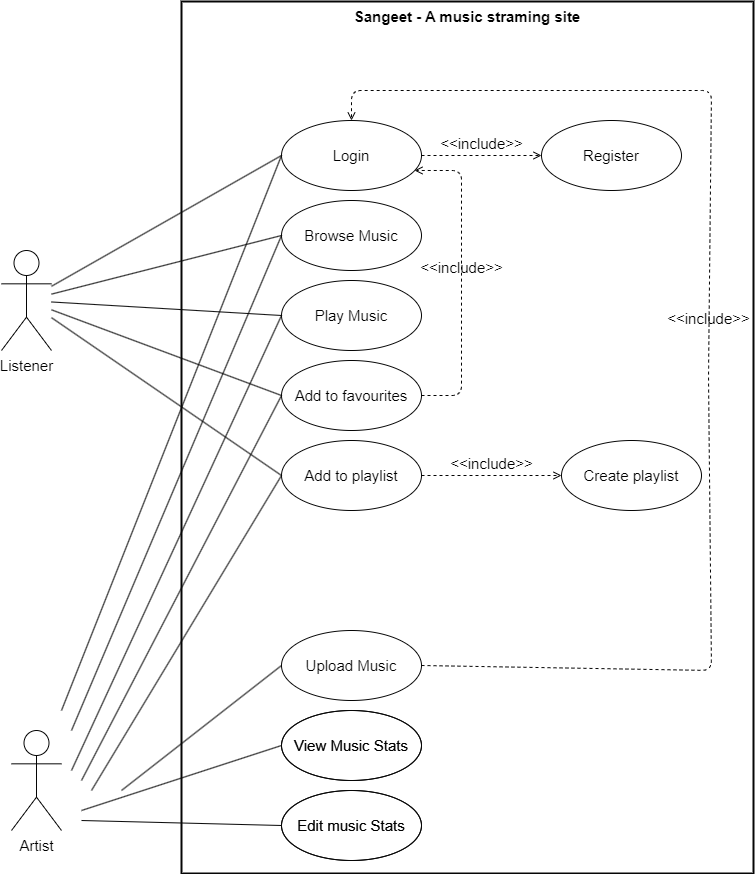

The diagram above was exported from draw.io. Its source (the exported page's mxGraphModel, read from the mxfile embedded in the PNG):
<mxGraphModel dx="1386" dy="974" grid="0" gridSize="10" guides="1" tooltips="1" connect="1" arrows="0" fold="1" page="1" pageScale="1" pageWidth="827" pageHeight="1169" background="#ffffff" math="0" shadow="0">
  <root>
    <mxCell id="0" />
    <mxCell id="1" parent="0" />
    <mxCell id="2" value="&lt;font color=&quot;#000000&quot; style=&quot;font-size: 15px;&quot;&gt;Sangeet - A music straming site&lt;/font&gt;" style="shape=rect;html=1;verticalAlign=top;fontStyle=1;whiteSpace=wrap;align=center;strokeWidth=2;fillColor=none;strokeColor=#050505;" vertex="1" parent="1">
      <mxGeometry x="205" y="56" width="572" height="872" as="geometry" />
    </mxCell>
    <mxCell id="3" value="Listener" style="shape=umlActor;html=1;verticalLabelPosition=bottom;verticalAlign=top;align=center;fontSize=15;strokeColor=#050505;fillColor=none;fontColor=#000000;" vertex="1" parent="1">
      <mxGeometry x="25" y="305" width="50" height="100" as="geometry" />
    </mxCell>
    <mxCell id="6" value="Artist" style="shape=umlActor;html=1;verticalLabelPosition=bottom;verticalAlign=top;align=center;fontSize=15;strokeColor=#050505;fillColor=none;fontColor=#000000;" vertex="1" parent="1">
      <mxGeometry x="35" y="785" width="50" height="100" as="geometry" />
    </mxCell>
    <mxCell id="8" value="Login" style="ellipse;whiteSpace=wrap;html=1;fontSize=15;strokeColor=#050505;fillColor=none;fontColor=#000000;" vertex="1" parent="1">
      <mxGeometry x="305" y="175" width="140" height="70" as="geometry" />
    </mxCell>
    <mxCell id="9" value="Register" style="ellipse;whiteSpace=wrap;html=1;fontSize=15;strokeColor=#050505;fillColor=none;fontColor=#000000;" vertex="1" parent="1">
      <mxGeometry x="565" y="175" width="140" height="70" as="geometry" />
    </mxCell>
    <mxCell id="10" value="&lt;font color=&quot;#000000&quot;&gt;&amp;lt;&amp;lt;include&amp;gt;&amp;gt;&lt;/font&gt;" style="edgeStyle=none;html=1;endArrow=open;verticalAlign=bottom;dashed=1;labelBackgroundColor=none;fontSize=15;entryX=0;entryY=0.5;entryDx=0;entryDy=0;exitX=1;exitY=0.5;exitDx=0;exitDy=0;strokeColor=#050505;" edge="1" parent="1" source="8" target="9">
      <mxGeometry width="160" relative="1" as="geometry">
        <mxPoint x="355" y="215" as="sourcePoint" />
        <mxPoint x="515" y="215" as="targetPoint" />
        <mxPoint as="offset" />
      </mxGeometry>
    </mxCell>
    <mxCell id="11" value="Browse Music" style="ellipse;whiteSpace=wrap;html=1;fontSize=15;strokeColor=#050505;fontColor=#000000;fillColor=none;" vertex="1" parent="1">
      <mxGeometry x="305" y="255" width="140" height="70" as="geometry" />
    </mxCell>
    <mxCell id="12" value="Play Music" style="ellipse;whiteSpace=wrap;html=1;fontSize=15;strokeColor=#050505;fillColor=none;fontColor=#000000;" vertex="1" parent="1">
      <mxGeometry x="305" y="335" width="140" height="70" as="geometry" />
    </mxCell>
    <mxCell id="13" value="Add to favourites" style="ellipse;whiteSpace=wrap;html=1;fontSize=15;strokeColor=#050505;fillColor=none;fontColor=#000000;" vertex="1" parent="1">
      <mxGeometry x="305" y="415" width="140" height="70" as="geometry" />
    </mxCell>
    <mxCell id="14" value="&lt;font color=&quot;#050505&quot;&gt;&amp;lt;&amp;lt;include&amp;gt;&amp;gt;&lt;/font&gt;" style="edgeStyle=none;html=1;endArrow=open;verticalAlign=bottom;dashed=1;labelBackgroundColor=none;fontSize=15;entryX=0.95;entryY=0.714;entryDx=0;entryDy=0;entryPerimeter=0;exitX=1;exitY=0.5;exitDx=0;exitDy=0;strokeColor=#050505;" edge="1" parent="1" source="13" target="8">
      <mxGeometry width="160" relative="1" as="geometry">
        <mxPoint x="665" y="425" as="sourcePoint" />
        <mxPoint x="825" y="425" as="targetPoint" />
        <Array as="points">
          <mxPoint x="485" y="450" />
          <mxPoint x="485" y="225" />
        </Array>
      </mxGeometry>
    </mxCell>
    <mxCell id="15" value="Add to playlist" style="ellipse;whiteSpace=wrap;html=1;fontSize=15;strokeColor=#050505;fillColor=none;fontColor=#000000;" vertex="1" parent="1">
      <mxGeometry x="305" y="495" width="140" height="70" as="geometry" />
    </mxCell>
    <mxCell id="16" value="Create playlist" style="ellipse;whiteSpace=wrap;html=1;fontSize=15;strokeColor=#050505;fillColor=none;fontColor=#000000;" vertex="1" parent="1">
      <mxGeometry x="585" y="495" width="140" height="70" as="geometry" />
    </mxCell>
    <mxCell id="17" value="&lt;font color=&quot;#000000&quot;&gt;&amp;lt;&amp;lt;include&amp;gt;&amp;gt;&lt;/font&gt;" style="edgeStyle=none;html=1;endArrow=open;verticalAlign=bottom;dashed=1;labelBackgroundColor=none;fontSize=15;entryX=0;entryY=0.5;entryDx=0;entryDy=0;exitX=1;exitY=0.5;exitDx=0;exitDy=0;strokeColor=#050505;" edge="1" parent="1" source="15" target="16">
      <mxGeometry width="160" relative="1" as="geometry">
        <mxPoint x="415" y="529.64" as="sourcePoint" />
        <mxPoint x="575" y="529.64" as="targetPoint" />
      </mxGeometry>
    </mxCell>
    <mxCell id="18" value="Upload Music" style="ellipse;whiteSpace=wrap;html=1;fontSize=15;strokeColor=#050505;fillColor=none;fontColor=#000000;" vertex="1" parent="1">
      <mxGeometry x="305" y="685" width="140" height="70" as="geometry" />
    </mxCell>
    <mxCell id="19" value="View Music Stats" style="ellipse;whiteSpace=wrap;html=1;fontSize=15;strokeColor=#050505;fillColor=none;" vertex="1" parent="1">
      <mxGeometry x="305" y="765" width="140" height="70" as="geometry" />
    </mxCell>
    <mxCell id="20" value="Edit music Stats" style="ellipse;whiteSpace=wrap;html=1;fontSize=15;strokeColor=#050505;fillColor=none;" vertex="1" parent="1">
      <mxGeometry x="305" y="845" width="140" height="70" as="geometry" />
    </mxCell>
    <mxCell id="23" value="" style="edgeStyle=none;html=1;endArrow=none;verticalAlign=bottom;fontSize=15;entryX=0;entryY=0.5;entryDx=0;entryDy=0;strokeColor=#050505;" edge="1" parent="1" source="3" target="8">
      <mxGeometry width="160" relative="1" as="geometry">
        <mxPoint x="345" y="515" as="sourcePoint" />
        <mxPoint x="505" y="515" as="targetPoint" />
      </mxGeometry>
    </mxCell>
    <mxCell id="24" value="" style="edgeStyle=none;html=1;endArrow=none;verticalAlign=bottom;fontSize=15;entryX=0;entryY=0.5;entryDx=0;entryDy=0;strokeColor=#050505;" edge="1" parent="1" source="3" target="11">
      <mxGeometry width="160" relative="1" as="geometry">
        <mxPoint x="85" y="350.78431372549016" as="sourcePoint" />
        <mxPoint x="315" y="220" as="targetPoint" />
      </mxGeometry>
    </mxCell>
    <mxCell id="25" value="" style="edgeStyle=none;html=1;endArrow=none;verticalAlign=bottom;fontSize=15;entryX=0;entryY=0.5;entryDx=0;entryDy=0;strokeColor=#050505;" edge="1" parent="1" source="3" target="12">
      <mxGeometry width="160" relative="1" as="geometry">
        <mxPoint x="75" y="335" as="sourcePoint" />
        <mxPoint x="315" y="300" as="targetPoint" />
      </mxGeometry>
    </mxCell>
    <mxCell id="26" value="" style="edgeStyle=none;html=1;endArrow=none;verticalAlign=bottom;fontSize=15;entryX=0;entryY=0.5;entryDx=0;entryDy=0;strokeColor=#050505;" edge="1" parent="1" source="3" target="13">
      <mxGeometry width="160" relative="1" as="geometry">
        <mxPoint x="85" y="375" as="sourcePoint" />
        <mxPoint x="315" y="380" as="targetPoint" />
      </mxGeometry>
    </mxCell>
    <mxCell id="27" value="" style="edgeStyle=none;html=1;endArrow=none;verticalAlign=bottom;fontSize=15;entryX=0;entryY=0.5;entryDx=0;entryDy=0;strokeColor=#050505;" edge="1" parent="1" source="3" target="15">
      <mxGeometry width="160" relative="1" as="geometry">
        <mxPoint x="95" y="384.9999999999999" as="sourcePoint" />
        <mxPoint x="314.9999999999984" y="459.9999999999999" as="targetPoint" />
      </mxGeometry>
    </mxCell>
    <mxCell id="30" value="" style="edgeStyle=none;html=1;endArrow=none;verticalAlign=bottom;fontSize=15;entryX=0;entryY=0.5;entryDx=0;entryDy=0;strokeColor=#050505;" edge="1" parent="1" target="8">
      <mxGeometry width="160" relative="1" as="geometry">
        <mxPoint x="85" y="765" as="sourcePoint" />
        <mxPoint x="315.000000000005" y="540" as="targetPoint" />
      </mxGeometry>
    </mxCell>
    <mxCell id="31" value="" style="edgeStyle=none;html=1;endArrow=none;verticalAlign=bottom;fontSize=15;entryX=0;entryY=0.5;entryDx=0;entryDy=0;strokeColor=#050505;" edge="1" parent="1" target="11">
      <mxGeometry width="160" relative="1" as="geometry">
        <mxPoint x="95" y="785" as="sourcePoint" />
        <mxPoint x="315.000000000005" y="220" as="targetPoint" />
      </mxGeometry>
    </mxCell>
    <mxCell id="32" value="" style="edgeStyle=none;html=1;endArrow=none;verticalAlign=bottom;fontSize=15;entryX=0;entryY=0.5;entryDx=0;entryDy=0;strokeColor=#050505;" edge="1" parent="1" target="12">
      <mxGeometry width="160" relative="1" as="geometry">
        <mxPoint x="95" y="825" as="sourcePoint" />
        <mxPoint x="315.000000000005" y="300" as="targetPoint" />
      </mxGeometry>
    </mxCell>
    <mxCell id="33" value="" style="edgeStyle=none;html=1;endArrow=none;verticalAlign=bottom;fontSize=15;entryX=0;entryY=0.5;entryDx=0;entryDy=0;strokeColor=#050505;" edge="1" parent="1" target="13">
      <mxGeometry width="160" relative="1" as="geometry">
        <mxPoint x="105" y="835" as="sourcePoint" />
        <mxPoint x="315.000000000005" y="380" as="targetPoint" />
      </mxGeometry>
    </mxCell>
    <mxCell id="34" value="" style="edgeStyle=none;html=1;endArrow=none;verticalAlign=bottom;fontSize=15;entryX=0;entryY=0.5;entryDx=0;entryDy=0;strokeColor=#050505;" edge="1" parent="1" target="15">
      <mxGeometry width="160" relative="1" as="geometry">
        <mxPoint x="115" y="845" as="sourcePoint" />
        <mxPoint x="315.000000000005" y="460" as="targetPoint" />
      </mxGeometry>
    </mxCell>
    <mxCell id="35" value="" style="edgeStyle=none;html=1;endArrow=none;verticalAlign=bottom;fontSize=15;entryX=0;entryY=0.5;entryDx=0;entryDy=0;strokeColor=#050505;" edge="1" parent="1" target="18">
      <mxGeometry width="160" relative="1" as="geometry">
        <mxPoint x="145" y="845" as="sourcePoint" />
        <mxPoint x="315.000000000005" y="540" as="targetPoint" />
      </mxGeometry>
    </mxCell>
    <mxCell id="36" value="" style="edgeStyle=none;html=1;endArrow=none;verticalAlign=bottom;fontSize=15;entryX=0;entryY=0.5;entryDx=0;entryDy=0;strokeColor=#050505;" edge="1" parent="1" target="19">
      <mxGeometry width="160" relative="1" as="geometry">
        <mxPoint x="105" y="865" as="sourcePoint" />
        <mxPoint x="315.000000000005" y="730" as="targetPoint" />
      </mxGeometry>
    </mxCell>
    <mxCell id="37" value="" style="edgeStyle=none;html=1;endArrow=none;verticalAlign=bottom;fontSize=15;entryX=0;entryY=0.5;entryDx=0;entryDy=0;strokeColor=#050505;" edge="1" parent="1" target="20">
      <mxGeometry width="160" relative="1" as="geometry">
        <mxPoint x="105" y="875" as="sourcePoint" />
        <mxPoint x="315.000000000005" y="810" as="targetPoint" />
      </mxGeometry>
    </mxCell>
    <mxCell id="38" value="&lt;font color=&quot;#000000&quot;&gt;&amp;lt;&amp;lt;include&amp;gt;&amp;gt;&lt;/font&gt;" style="edgeStyle=none;html=1;endArrow=open;verticalAlign=bottom;dashed=1;labelBackgroundColor=none;fontSize=15;exitX=1;exitY=0.5;exitDx=0;exitDy=0;entryX=0.5;entryY=0;entryDx=0;entryDy=0;strokeColor=#050505;" edge="1" parent="1" source="18" target="8">
      <mxGeometry width="160" relative="1" as="geometry">
        <mxPoint x="395" y="155" as="sourcePoint" />
        <mxPoint x="555" y="155" as="targetPoint" />
        <Array as="points">
          <mxPoint x="735" y="725" />
          <mxPoint x="732" y="431" />
          <mxPoint x="735" y="145" />
          <mxPoint x="375" y="145" />
        </Array>
      </mxGeometry>
    </mxCell>
    <mxCell id="51" value="Edit music Stats" style="ellipse;whiteSpace=wrap;html=1;fontSize=15;strokeColor=#050505;fillColor=none;fontColor=#000000;" vertex="1" parent="1">
      <mxGeometry x="305" y="845" width="140" height="70" as="geometry" />
    </mxCell>
    <mxCell id="52" value="View Music Stats" style="ellipse;whiteSpace=wrap;html=1;fontSize=15;strokeColor=#050505;fillColor=none;fontColor=#000000;" vertex="1" parent="1">
      <mxGeometry x="305" y="765" width="140" height="70" as="geometry" />
    </mxCell>
  </root>
</mxGraphModel>